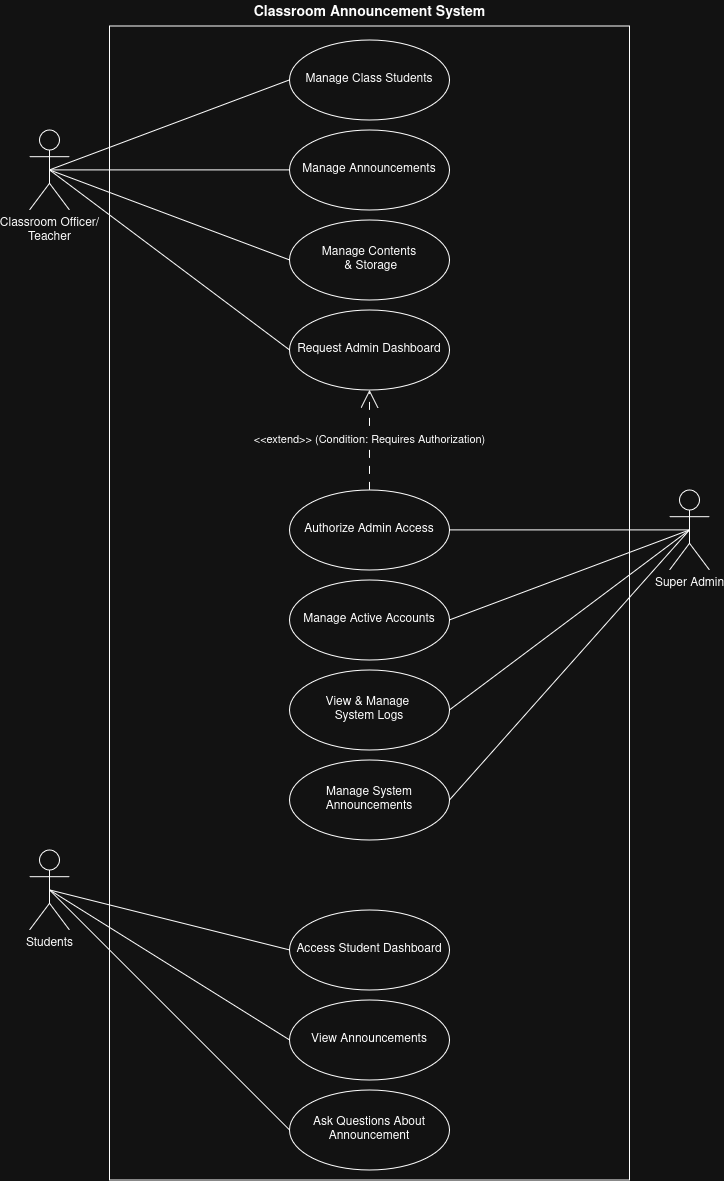

The diagram above was exported from draw.io. Its source (the exported page's mxGraphModel, read from the mxfile embedded in the PNG):
<mxGraphModel dx="717" dy="399" grid="1" gridSize="10" guides="1" tooltips="1" connect="1" arrows="1" fold="1" page="1" pageScale="1" pageWidth="850" pageHeight="1100" background="light-dark(#ffffff, #121212)" math="0" shadow="0">
  <root>
    <mxCell id="0" />
    <mxCell id="1" parent="0" />
    <mxCell id="fzeZ9OL_1F34cWNOd_h5-1" parent="1" style="rounded=0;whiteSpace=wrap;html=1;fillColor=none;" value="" vertex="1">
      <mxGeometry height="1154" width="520" x="160" y="56" as="geometry" />
    </mxCell>
    <mxCell id="fzeZ9OL_1F34cWNOd_h5-3" parent="1" style="text;align=center;fontStyle=1;verticalAlign=middle;spacingLeft=3;spacingRight=3;strokeColor=none;rotatable=0;points=[[0,0.5],[1,0.5]];portConstraint=eastwest;html=1;" value="&lt;font style=&quot;font-size: 14px;&quot;&gt;Classroom Announcement System&lt;/font&gt;" vertex="1">
      <mxGeometry height="26" width="160" x="340" y="30" as="geometry" />
    </mxCell>
    <mxCell id="fzeZ9OL_1F34cWNOd_h5-4" parent="1" style="shape=umlActor;verticalLabelPosition=bottom;verticalAlign=top;html=1;fillColor=none;" value="&lt;div&gt;Classroom Officer/&lt;/div&gt;&lt;div&gt;Teacher&lt;/div&gt;" vertex="1">
      <mxGeometry height="80" width="40" x="80" y="160" as="geometry" />
    </mxCell>
    <mxCell id="fzeZ9OL_1F34cWNOd_h5-6" parent="1" style="ellipse;whiteSpace=wrap;html=1;fillColor=none;" value="Request Admin Dashboard" vertex="1">
      <mxGeometry height="80" width="160" x="340" y="340" as="geometry" />
    </mxCell>
    <mxCell id="fzeZ9OL_1F34cWNOd_h5-7" parent="1" style="ellipse;whiteSpace=wrap;html=1;fillColor=none;" value="Manage Class Students" vertex="1">
      <mxGeometry height="80" width="160" x="340" y="70" as="geometry" />
    </mxCell>
    <mxCell id="fzeZ9OL_1F34cWNOd_h5-8" parent="1" style="ellipse;whiteSpace=wrap;html=1;fillColor=none;" value="Manage Announcements" vertex="1">
      <mxGeometry height="80" width="160" x="340" y="160" as="geometry" />
    </mxCell>
    <mxCell id="fzeZ9OL_1F34cWNOd_h5-9" parent="1" style="ellipse;whiteSpace=wrap;html=1;fillColor=none;" value="&lt;div&gt;Manage Contents&lt;/div&gt;&lt;div&gt;&amp;nbsp;&amp;amp; Storage&lt;/div&gt;" vertex="1">
      <mxGeometry height="80" width="160" x="340" y="250" as="geometry" />
    </mxCell>
    <mxCell id="fzeZ9OL_1F34cWNOd_h5-14" parent="1" style="ellipse;whiteSpace=wrap;html=1;fillColor=none;" value="Authorize Admin Access" vertex="1">
      <mxGeometry height="80" width="160" x="340" y="520" as="geometry" />
    </mxCell>
    <mxCell id="fzeZ9OL_1F34cWNOd_h5-17" parent="1" style="shape=umlActor;verticalLabelPosition=bottom;verticalAlign=top;html=1;fillColor=none;" value="&lt;span&gt;Super Admin&lt;/span&gt;" vertex="1">
      <mxGeometry height="80" width="40" x="720" y="520" as="geometry" />
    </mxCell>
    <mxCell id="fzeZ9OL_1F34cWNOd_h5-18" parent="1" style="ellipse;whiteSpace=wrap;html=1;fillColor=none;" value="Manage Active Accounts" vertex="1">
      <mxGeometry height="80" width="160" x="340" y="610" as="geometry" />
    </mxCell>
    <mxCell id="fzeZ9OL_1F34cWNOd_h5-19" parent="1" style="ellipse;whiteSpace=wrap;html=1;fillColor=none;" value="&lt;div&gt;View &amp;amp; Manage&amp;nbsp;&lt;/div&gt;&lt;div&gt;System Logs&lt;/div&gt;" vertex="1">
      <mxGeometry height="80" width="160" x="340" y="700" as="geometry" />
    </mxCell>
    <mxCell id="fzeZ9OL_1F34cWNOd_h5-20" parent="1" style="ellipse;whiteSpace=wrap;html=1;fillColor=none;" value="Manage System Announcements" vertex="1">
      <mxGeometry height="80" width="160" x="340" y="790" as="geometry" />
    </mxCell>
    <mxCell id="fzeZ9OL_1F34cWNOd_h5-28" parent="1" style="ellipse;whiteSpace=wrap;html=1;fillColor=none;" value="View Announcements" vertex="1">
      <mxGeometry height="80" width="160" x="340" y="1030" as="geometry" />
    </mxCell>
    <mxCell id="fzeZ9OL_1F34cWNOd_h5-29" parent="1" style="ellipse;whiteSpace=wrap;html=1;fillColor=none;" value="Ask Questions About Announcement" vertex="1">
      <mxGeometry height="80" width="160" x="340" y="1120" as="geometry" />
    </mxCell>
    <mxCell id="fzeZ9OL_1F34cWNOd_h5-30" parent="1" style="ellipse;whiteSpace=wrap;html=1;fillColor=none;" value="Access Student Dashboard" vertex="1">
      <mxGeometry height="80" width="160" x="340" y="940" as="geometry" />
    </mxCell>
    <mxCell id="fzeZ9OL_1F34cWNOd_h5-33" parent="1" style="shape=umlActor;verticalLabelPosition=bottom;verticalAlign=top;html=1;fillColor=none;" value="Students" vertex="1">
      <mxGeometry height="80" width="40" x="80" y="880" as="geometry" />
    </mxCell>
    <mxCell id="fzeZ9OL_1F34cWNOd_h5-34" edge="1" parent="1" source="fzeZ9OL_1F34cWNOd_h5-4" style="endArrow=none;html=1;rounded=0;exitX=0.5;exitY=0.5;exitDx=0;exitDy=0;exitPerimeter=0;entryX=0;entryY=0.5;entryDx=0;entryDy=0;" target="fzeZ9OL_1F34cWNOd_h5-6" value="">
      <mxGeometry height="50" relative="1" width="50" as="geometry">
        <mxPoint x="100" y="220" as="sourcePoint" />
        <mxPoint x="150" y="170" as="targetPoint" />
      </mxGeometry>
    </mxCell>
    <mxCell id="fzeZ9OL_1F34cWNOd_h5-35" edge="1" parent="1" source="fzeZ9OL_1F34cWNOd_h5-14" style="endArrow=none;html=1;rounded=0;entryX=0.5;entryY=0.5;entryDx=0;entryDy=0;entryPerimeter=0;exitX=1;exitY=0.5;exitDx=0;exitDy=0;" target="fzeZ9OL_1F34cWNOd_h5-17" value="">
      <mxGeometry height="50" relative="1" width="50" as="geometry">
        <mxPoint x="640" y="440" as="sourcePoint" />
        <mxPoint x="690" y="390" as="targetPoint" />
      </mxGeometry>
    </mxCell>
    <mxCell id="fzeZ9OL_1F34cWNOd_h5-36" edge="1" parent="1" source="fzeZ9OL_1F34cWNOd_h5-33" style="endArrow=none;html=1;rounded=0;entryX=0;entryY=0.5;entryDx=0;entryDy=0;exitX=0.5;exitY=0.5;exitDx=0;exitDy=0;exitPerimeter=0;" target="fzeZ9OL_1F34cWNOd_h5-30" value="">
      <mxGeometry height="50" relative="1" width="50" as="geometry">
        <mxPoint x="100" y="799.6600000000001" as="sourcePoint" />
        <mxPoint x="195" y="799.6600000000001" as="targetPoint" />
      </mxGeometry>
    </mxCell>
    <mxCell id="6NQ3f3UYYTcO_NHm4dpF-2" edge="1" parent="1" source="fzeZ9OL_1F34cWNOd_h5-33" style="endArrow=none;html=1;rounded=0;entryX=0;entryY=0.5;entryDx=0;entryDy=0;exitX=0.5;exitY=0.5;exitDx=0;exitDy=0;exitPerimeter=0;" target="fzeZ9OL_1F34cWNOd_h5-28" value="">
      <mxGeometry height="50" relative="1" width="50" as="geometry">
        <mxPoint x="115" y="930" as="sourcePoint" />
        <mxPoint x="350" y="990" as="targetPoint" />
      </mxGeometry>
    </mxCell>
    <mxCell id="6NQ3f3UYYTcO_NHm4dpF-3" edge="1" parent="1" source="fzeZ9OL_1F34cWNOd_h5-33" style="endArrow=none;html=1;rounded=0;entryX=0;entryY=0.5;entryDx=0;entryDy=0;exitX=0.5;exitY=0.5;exitDx=0;exitDy=0;exitPerimeter=0;" target="fzeZ9OL_1F34cWNOd_h5-29" value="">
      <mxGeometry height="50" relative="1" width="50" as="geometry">
        <mxPoint x="115" y="930" as="sourcePoint" />
        <mxPoint x="350" y="1080" as="targetPoint" />
      </mxGeometry>
    </mxCell>
    <mxCell id="6NQ3f3UYYTcO_NHm4dpF-4" edge="1" parent="1" source="fzeZ9OL_1F34cWNOd_h5-18" style="endArrow=none;html=1;rounded=0;entryX=0.5;entryY=0.5;entryDx=0;entryDy=0;entryPerimeter=0;exitX=1;exitY=0.5;exitDx=0;exitDy=0;" target="fzeZ9OL_1F34cWNOd_h5-17" value="">
      <mxGeometry height="50" relative="1" width="50" as="geometry">
        <mxPoint x="510" y="570" as="sourcePoint" />
        <mxPoint x="750" y="570" as="targetPoint" />
      </mxGeometry>
    </mxCell>
    <mxCell id="6NQ3f3UYYTcO_NHm4dpF-5" edge="1" parent="1" source="fzeZ9OL_1F34cWNOd_h5-19" style="endArrow=none;html=1;rounded=0;entryX=0.5;entryY=0.5;entryDx=0;entryDy=0;entryPerimeter=0;exitX=1;exitY=0.5;exitDx=0;exitDy=0;" target="fzeZ9OL_1F34cWNOd_h5-17" value="">
      <mxGeometry height="50" relative="1" width="50" as="geometry">
        <mxPoint x="510" y="660" as="sourcePoint" />
        <mxPoint x="760" y="580" as="targetPoint" />
      </mxGeometry>
    </mxCell>
    <mxCell id="6NQ3f3UYYTcO_NHm4dpF-6" edge="1" parent="1" source="fzeZ9OL_1F34cWNOd_h5-20" style="endArrow=none;html=1;rounded=0;entryX=0.5;entryY=0.5;entryDx=0;entryDy=0;entryPerimeter=0;exitX=1;exitY=0.5;exitDx=0;exitDy=0;" target="fzeZ9OL_1F34cWNOd_h5-17" value="">
      <mxGeometry height="50" relative="1" width="50" as="geometry">
        <mxPoint x="510" y="750" as="sourcePoint" />
        <mxPoint x="750" y="570" as="targetPoint" />
      </mxGeometry>
    </mxCell>
    <mxCell id="6NQ3f3UYYTcO_NHm4dpF-7" edge="1" parent="1" source="fzeZ9OL_1F34cWNOd_h5-4" style="endArrow=none;html=1;rounded=0;exitX=0.5;exitY=0.5;exitDx=0;exitDy=0;exitPerimeter=0;entryX=0;entryY=0.5;entryDx=0;entryDy=0;" target="fzeZ9OL_1F34cWNOd_h5-9" value="">
      <mxGeometry height="50" relative="1" width="50" as="geometry">
        <mxPoint x="105" y="220" as="sourcePoint" />
        <mxPoint x="350" y="390" as="targetPoint" />
      </mxGeometry>
    </mxCell>
    <mxCell id="6NQ3f3UYYTcO_NHm4dpF-8" edge="1" parent="1" source="fzeZ9OL_1F34cWNOd_h5-4" style="endArrow=none;html=1;rounded=0;exitX=0.5;exitY=0.5;exitDx=0;exitDy=0;exitPerimeter=0;entryX=0;entryY=0.5;entryDx=0;entryDy=0;" target="fzeZ9OL_1F34cWNOd_h5-8" value="">
      <mxGeometry height="50" relative="1" width="50" as="geometry">
        <mxPoint x="105" y="220" as="sourcePoint" />
        <mxPoint x="350" y="300" as="targetPoint" />
      </mxGeometry>
    </mxCell>
    <mxCell id="6NQ3f3UYYTcO_NHm4dpF-9" edge="1" parent="1" source="fzeZ9OL_1F34cWNOd_h5-4" style="endArrow=none;html=1;rounded=0;exitX=0.5;exitY=0.5;exitDx=0;exitDy=0;exitPerimeter=0;entryX=0;entryY=0.5;entryDx=0;entryDy=0;" target="fzeZ9OL_1F34cWNOd_h5-7" value="">
      <mxGeometry height="50" relative="1" width="50" as="geometry">
        <mxPoint x="105" y="220" as="sourcePoint" />
        <mxPoint x="350" y="210" as="targetPoint" />
      </mxGeometry>
    </mxCell>
    <mxCell id="6NQ3f3UYYTcO_NHm4dpF-10" edge="1" parent="1" source="fzeZ9OL_1F34cWNOd_h5-14" style="endArrow=open;endSize=16;endFill=0;html=1;rounded=0;exitX=0.5;exitY=0;exitDx=0;exitDy=0;entryX=0.5;entryY=1;entryDx=0;entryDy=0;dashed=1;dashPattern=8 8;" target="fzeZ9OL_1F34cWNOd_h5-6" value="&lt;span&gt;&amp;lt;&amp;lt;extend&amp;gt;&amp;gt; (Condition: Requires Authorization)&lt;/span&gt;">
      <mxGeometry relative="1" width="160" as="geometry">
        <mxPoint x="30" y="510" as="sourcePoint" />
        <mxPoint x="190" y="510" as="targetPoint" />
      </mxGeometry>
    </mxCell>
  </root>
</mxGraphModel>